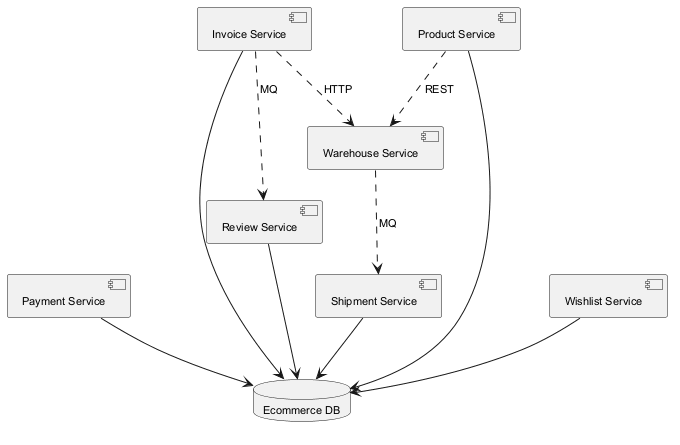

The diagram above was rendered by PlantUML. Its source (embedded in the PNG):
@startuml
skinparam monochrome true
skinparam defaultFontSize 11
component "Payment Service" as C_PaymentService
component "Shipment Service" as C_ShipmentService
component "Wishlist Service" as C_WishlistService
component "Warehouse Service" as C_WarehouseService
component "Invoice Service" as C_InvoiceService
component "Review Service" as C_ReviewService
component "Product Service" as C_ProductService
database "Ecommerce DB" as DB_ecommerce
C_PaymentService --> DB_ecommerce
C_ShipmentService --> DB_ecommerce
C_WishlistService --> DB_ecommerce
C_InvoiceService --> DB_ecommerce
C_ReviewService --> DB_ecommerce
C_ProductService --> DB_ecommerce
C_ProductService ..> C_WarehouseService : REST
C_InvoiceService ..> C_WarehouseService : HTTP
C_InvoiceService ..> C_ReviewService : MQ
C_WarehouseService ..> C_ShipmentService : MQ
@enduml